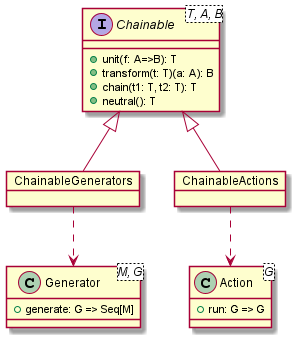

The diagram above was rendered by PlantUML. Its source (embedded in the PNG):
@startuml chainables

interface Chainable<T, A, B> {
    +unit(f: A=>B): T
    +transform(t: T)(a: A): B
    +chain(t1: T, t2: T): T
    +neutral(): T
}

object ChainableGenerators {

}

object ChainableActions {

}

class Generator<M, G> {
    +generate: G => Seq[M]
}

class Action<G> {
    +run: G => G
}

Chainable <|-- ChainableGenerators
Chainable <|-- ChainableActions

ChainableGenerators ..> Generator
ChainableActions ..> Action

@enduml